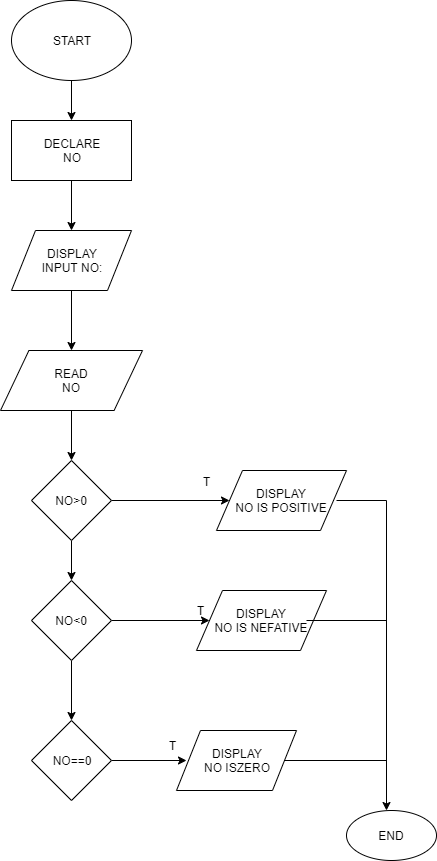

The diagram above was exported from draw.io. Its source (the exported page's mxGraphModel, read from the mxfile embedded in the PNG):
<mxGraphModel dx="868" dy="471" grid="1" gridSize="10" guides="1" tooltips="1" connect="1" arrows="1" fold="1" page="1" pageScale="1" pageWidth="850" pageHeight="1100" math="0" shadow="0">
  <root>
    <mxCell id="0" />
    <mxCell id="1" parent="0" />
    <mxCell id="0zpnyXgQo7FtKjzJRLeE-3" value="" style="edgeStyle=orthogonalEdgeStyle;rounded=0;orthogonalLoop=1;jettySize=auto;html=1;" edge="1" parent="1" source="0zpnyXgQo7FtKjzJRLeE-1" target="0zpnyXgQo7FtKjzJRLeE-2">
      <mxGeometry relative="1" as="geometry" />
    </mxCell>
    <mxCell id="0zpnyXgQo7FtKjzJRLeE-1" value="START" style="ellipse;whiteSpace=wrap;html=1;" vertex="1" parent="1">
      <mxGeometry x="365" y="60" width="120" height="80" as="geometry" />
    </mxCell>
    <mxCell id="0zpnyXgQo7FtKjzJRLeE-5" value="" style="edgeStyle=orthogonalEdgeStyle;rounded=0;orthogonalLoop=1;jettySize=auto;html=1;" edge="1" parent="1" source="0zpnyXgQo7FtKjzJRLeE-2" target="0zpnyXgQo7FtKjzJRLeE-4">
      <mxGeometry relative="1" as="geometry" />
    </mxCell>
    <mxCell id="0zpnyXgQo7FtKjzJRLeE-2" value="DECLARE&lt;br&gt;NO" style="rounded=0;whiteSpace=wrap;html=1;" vertex="1" parent="1">
      <mxGeometry x="365" y="180" width="120" height="60" as="geometry" />
    </mxCell>
    <mxCell id="0zpnyXgQo7FtKjzJRLeE-7" value="" style="edgeStyle=orthogonalEdgeStyle;rounded=0;orthogonalLoop=1;jettySize=auto;html=1;" edge="1" parent="1" source="0zpnyXgQo7FtKjzJRLeE-4" target="0zpnyXgQo7FtKjzJRLeE-6">
      <mxGeometry relative="1" as="geometry" />
    </mxCell>
    <mxCell id="0zpnyXgQo7FtKjzJRLeE-4" value="DISPLAY&lt;br&gt;INPUT NO:" style="shape=parallelogram;perimeter=parallelogramPerimeter;whiteSpace=wrap;html=1;" vertex="1" parent="1">
      <mxGeometry x="365" y="290" width="120" height="60" as="geometry" />
    </mxCell>
    <mxCell id="0zpnyXgQo7FtKjzJRLeE-10" value="" style="edgeStyle=orthogonalEdgeStyle;rounded=0;orthogonalLoop=1;jettySize=auto;html=1;" edge="1" parent="1" source="0zpnyXgQo7FtKjzJRLeE-6" target="0zpnyXgQo7FtKjzJRLeE-8">
      <mxGeometry relative="1" as="geometry" />
    </mxCell>
    <mxCell id="0zpnyXgQo7FtKjzJRLeE-6" value="READ&lt;br&gt;NO" style="shape=parallelogram;perimeter=parallelogramPerimeter;whiteSpace=wrap;html=1;" vertex="1" parent="1">
      <mxGeometry x="354" y="410" width="142" height="60" as="geometry" />
    </mxCell>
    <mxCell id="0zpnyXgQo7FtKjzJRLeE-12" value="" style="edgeStyle=orthogonalEdgeStyle;rounded=0;orthogonalLoop=1;jettySize=auto;html=1;" edge="1" parent="1" source="0zpnyXgQo7FtKjzJRLeE-8" target="0zpnyXgQo7FtKjzJRLeE-11">
      <mxGeometry relative="1" as="geometry" />
    </mxCell>
    <mxCell id="0zpnyXgQo7FtKjzJRLeE-19" value="" style="edgeStyle=orthogonalEdgeStyle;rounded=0;orthogonalLoop=1;jettySize=auto;html=1;entryX=0;entryY=0.5;entryDx=0;entryDy=0;" edge="1" parent="1" source="0zpnyXgQo7FtKjzJRLeE-8" target="0zpnyXgQo7FtKjzJRLeE-17">
      <mxGeometry relative="1" as="geometry">
        <mxPoint x="545" y="560" as="targetPoint" />
      </mxGeometry>
    </mxCell>
    <mxCell id="0zpnyXgQo7FtKjzJRLeE-8" value="NO&amp;gt;0" style="rhombus;whiteSpace=wrap;html=1;" vertex="1" parent="1">
      <mxGeometry x="385" y="520" width="80" height="80" as="geometry" />
    </mxCell>
    <mxCell id="0zpnyXgQo7FtKjzJRLeE-14" value="" style="edgeStyle=orthogonalEdgeStyle;rounded=0;orthogonalLoop=1;jettySize=auto;html=1;" edge="1" parent="1" source="0zpnyXgQo7FtKjzJRLeE-11" target="0zpnyXgQo7FtKjzJRLeE-13">
      <mxGeometry relative="1" as="geometry" />
    </mxCell>
    <mxCell id="0zpnyXgQo7FtKjzJRLeE-21" value="" style="edgeStyle=orthogonalEdgeStyle;rounded=0;orthogonalLoop=1;jettySize=auto;html=1;entryX=0;entryY=0.5;entryDx=0;entryDy=0;" edge="1" parent="1" source="0zpnyXgQo7FtKjzJRLeE-11" target="0zpnyXgQo7FtKjzJRLeE-16">
      <mxGeometry relative="1" as="geometry">
        <mxPoint x="545" y="680" as="targetPoint" />
      </mxGeometry>
    </mxCell>
    <mxCell id="0zpnyXgQo7FtKjzJRLeE-11" value="NO&amp;lt;0" style="rhombus;whiteSpace=wrap;html=1;" vertex="1" parent="1">
      <mxGeometry x="385" y="640" width="80" height="80" as="geometry" />
    </mxCell>
    <mxCell id="0zpnyXgQo7FtKjzJRLeE-24" value="" style="edgeStyle=orthogonalEdgeStyle;rounded=0;orthogonalLoop=1;jettySize=auto;html=1;" edge="1" parent="1" source="0zpnyXgQo7FtKjzJRLeE-13">
      <mxGeometry relative="1" as="geometry">
        <mxPoint x="540" y="820" as="targetPoint" />
      </mxGeometry>
    </mxCell>
    <mxCell id="0zpnyXgQo7FtKjzJRLeE-13" value="NO==0" style="rhombus;whiteSpace=wrap;html=1;" vertex="1" parent="1">
      <mxGeometry x="385" y="780" width="80" height="80" as="geometry" />
    </mxCell>
    <mxCell id="0zpnyXgQo7FtKjzJRLeE-15" value="DISPLAY&lt;br&gt;NO ISZERO" style="shape=parallelogram;perimeter=parallelogramPerimeter;whiteSpace=wrap;html=1;" vertex="1" parent="1">
      <mxGeometry x="530" y="790" width="120" height="60" as="geometry" />
    </mxCell>
    <mxCell id="0zpnyXgQo7FtKjzJRLeE-16" value="DISPLAY&lt;br&gt;NO IS NEFATIVE" style="shape=parallelogram;perimeter=parallelogramPerimeter;whiteSpace=wrap;html=1;" vertex="1" parent="1">
      <mxGeometry x="550" y="650" width="130" height="60" as="geometry" />
    </mxCell>
    <mxCell id="0zpnyXgQo7FtKjzJRLeE-17" value="DISPLAY&lt;br&gt;NO IS POSITIVE" style="shape=parallelogram;perimeter=parallelogramPerimeter;whiteSpace=wrap;html=1;" vertex="1" parent="1">
      <mxGeometry x="570" y="530" width="130" height="60" as="geometry" />
    </mxCell>
    <mxCell id="0zpnyXgQo7FtKjzJRLeE-25" value="" style="endArrow=classic;html=1;" edge="1" parent="1">
      <mxGeometry width="50" height="50" relative="1" as="geometry">
        <mxPoint x="740" y="560" as="sourcePoint" />
        <mxPoint x="740" y="870" as="targetPoint" />
      </mxGeometry>
    </mxCell>
    <mxCell id="0zpnyXgQo7FtKjzJRLeE-26" value="" style="endArrow=none;html=1;" edge="1" parent="1">
      <mxGeometry width="50" height="50" relative="1" as="geometry">
        <mxPoint x="690" y="560" as="sourcePoint" />
        <mxPoint x="740" y="560" as="targetPoint" />
      </mxGeometry>
    </mxCell>
    <mxCell id="0zpnyXgQo7FtKjzJRLeE-27" value="" style="endArrow=none;html=1;" edge="1" parent="1">
      <mxGeometry width="50" height="50" relative="1" as="geometry">
        <mxPoint x="660" y="680" as="sourcePoint" />
        <mxPoint x="740" y="680" as="targetPoint" />
      </mxGeometry>
    </mxCell>
    <mxCell id="0zpnyXgQo7FtKjzJRLeE-28" value="" style="endArrow=none;html=1;exitX=1;exitY=0.5;exitDx=0;exitDy=0;" edge="1" parent="1" source="0zpnyXgQo7FtKjzJRLeE-15">
      <mxGeometry width="50" height="50" relative="1" as="geometry">
        <mxPoint x="650" y="820" as="sourcePoint" />
        <mxPoint x="740" y="820" as="targetPoint" />
      </mxGeometry>
    </mxCell>
    <mxCell id="0zpnyXgQo7FtKjzJRLeE-29" value="END" style="ellipse;whiteSpace=wrap;html=1;" vertex="1" parent="1">
      <mxGeometry x="700" y="870" width="90" height="50" as="geometry" />
    </mxCell>
    <mxCell id="0zpnyXgQo7FtKjzJRLeE-30" value="T" style="text;html=1;align=center;verticalAlign=middle;resizable=0;points=[];;autosize=1;" vertex="1" parent="1">
      <mxGeometry x="516" y="795" width="20" height="20" as="geometry" />
    </mxCell>
    <mxCell id="0zpnyXgQo7FtKjzJRLeE-31" value="T" style="text;html=1;align=center;verticalAlign=middle;resizable=0;points=[];;autosize=1;" vertex="1" parent="1">
      <mxGeometry x="544" y="660" width="20" height="20" as="geometry" />
    </mxCell>
    <mxCell id="0zpnyXgQo7FtKjzJRLeE-32" value="T" style="text;html=1;align=center;verticalAlign=middle;resizable=0;points=[];;autosize=1;" vertex="1" parent="1">
      <mxGeometry x="550" y="531" width="20" height="20" as="geometry" />
    </mxCell>
  </root>
</mxGraphModel>